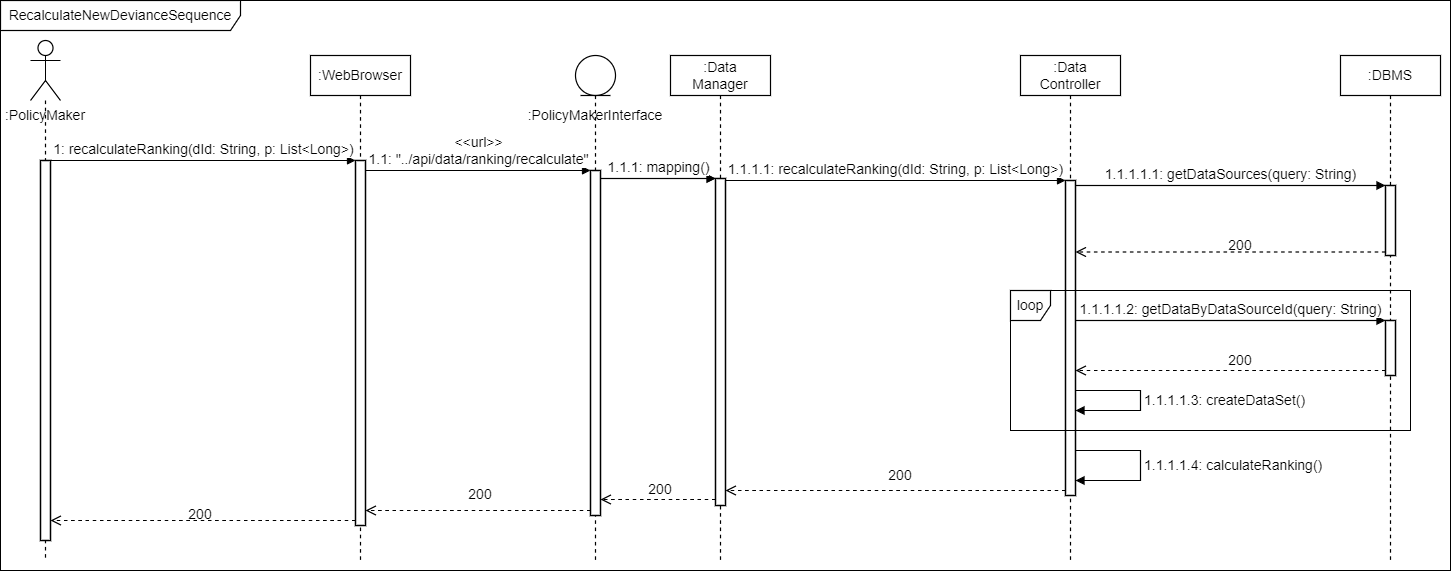

The diagram above was exported from draw.io. Its source (the exported page's mxGraphModel, read from the mxfile embedded in the PNG):
<mxGraphModel dx="1662" dy="865" grid="1" gridSize="10" guides="1" tooltips="1" connect="1" arrows="1" fold="1" page="1" pageScale="1" pageWidth="827" pageHeight="1169" math="0" shadow="0">
  <root>
    <mxCell id="4bEGVOJ427SMYwkD_n43-0" />
    <mxCell id="4bEGVOJ427SMYwkD_n43-1" parent="4bEGVOJ427SMYwkD_n43-0" />
    <mxCell id="AXJrcertcuUrYBkwZuxH-0" value="RecalculateNewDevianceSequence" style="shape=umlFrame;whiteSpace=wrap;html=1;width=240;height=30;fontSize=14;strokeWidth=1.2;" parent="4bEGVOJ427SMYwkD_n43-1" vertex="1">
      <mxGeometry x="90" y="40" width="1450" height="570" as="geometry" />
    </mxCell>
    <mxCell id="AXJrcertcuUrYBkwZuxH-1" value=":DBMS" style="shape=umlLifeline;perimeter=lifelinePerimeter;whiteSpace=wrap;html=1;container=1;collapsible=0;recursiveResize=0;outlineConnect=0;strokeWidth=1.2;fontSize=14;" parent="4bEGVOJ427SMYwkD_n43-1" vertex="1">
      <mxGeometry x="1430" y="95" width="100" height="505" as="geometry" />
    </mxCell>
    <mxCell id="AXJrcertcuUrYBkwZuxH-2" value="" style="html=1;points=[];perimeter=orthogonalPerimeter;fontSize=15;strokeWidth=1.5;" parent="AXJrcertcuUrYBkwZuxH-1" vertex="1">
      <mxGeometry x="45" y="130" width="10" height="70" as="geometry" />
    </mxCell>
    <mxCell id="JlTxSzzEyGIpoHmceXIk-1" value="1.1.1.1.1: getDataSources(query: String)" style="html=1;verticalAlign=bottom;endArrow=block;entryX=0;entryY=0;rounded=0;fontSize=14;strokeWidth=1.2;" parent="AXJrcertcuUrYBkwZuxH-1" source="AXJrcertcuUrYBkwZuxH-4" edge="1">
      <mxGeometry relative="1" as="geometry">
        <mxPoint x="-205" y="130" as="sourcePoint" />
        <mxPoint x="45" y="130" as="targetPoint" />
      </mxGeometry>
    </mxCell>
    <mxCell id="JlTxSzzEyGIpoHmceXIk-2" value="" style="html=1;verticalAlign=bottom;endArrow=open;dashed=1;endSize=8;exitX=0;exitY=0.95;rounded=0;fontSize=14;strokeWidth=1.2;" parent="AXJrcertcuUrYBkwZuxH-1" target="AXJrcertcuUrYBkwZuxH-4" edge="1">
      <mxGeometry relative="1" as="geometry">
        <mxPoint x="-205" y="196.5" as="targetPoint" />
        <mxPoint x="45" y="196.5" as="sourcePoint" />
      </mxGeometry>
    </mxCell>
    <mxCell id="JlTxSzzEyGIpoHmceXIk-3" value="" style="html=1;points=[];perimeter=orthogonalPerimeter;fontSize=15;strokeWidth=1.5;" parent="AXJrcertcuUrYBkwZuxH-1" vertex="1">
      <mxGeometry x="45" y="265" width="10" height="55" as="geometry" />
    </mxCell>
    <mxCell id="AXJrcertcuUrYBkwZuxH-3" value=":Data&lt;br style=&quot;font-size: 14px&quot;&gt;Controller" style="shape=umlLifeline;perimeter=lifelinePerimeter;whiteSpace=wrap;html=1;container=1;collapsible=0;recursiveResize=0;outlineConnect=0;strokeWidth=1.2;fontSize=14;" parent="4bEGVOJ427SMYwkD_n43-1" vertex="1">
      <mxGeometry x="1110" y="95" width="100" height="505" as="geometry" />
    </mxCell>
    <mxCell id="AXJrcertcuUrYBkwZuxH-4" value="" style="html=1;points=[];perimeter=orthogonalPerimeter;fontSize=15;strokeWidth=1.5;" parent="AXJrcertcuUrYBkwZuxH-3" vertex="1">
      <mxGeometry x="45" y="125" width="10" height="315" as="geometry" />
    </mxCell>
    <mxCell id="VCQY7rye7ghCmlaJ15D9-9" value="1.1.1.1.3: createDataSet()" style="edgeStyle=orthogonalEdgeStyle;html=1;align=left;spacingLeft=2;endArrow=block;rounded=0;fontSize=14;strokeWidth=1.2;" parent="AXJrcertcuUrYBkwZuxH-3" source="AXJrcertcuUrYBkwZuxH-4" target="AXJrcertcuUrYBkwZuxH-4" edge="1">
      <mxGeometry relative="1" as="geometry">
        <mxPoint x="55" y="225" as="sourcePoint" />
        <Array as="points">
          <mxPoint x="120" y="335" />
          <mxPoint x="120" y="355" />
        </Array>
        <mxPoint x="60" y="245" as="targetPoint" />
      </mxGeometry>
    </mxCell>
    <mxCell id="JlTxSzzEyGIpoHmceXIk-6" value="1.1.1.1.4: calculateRanking()" style="edgeStyle=orthogonalEdgeStyle;html=1;align=left;spacingLeft=2;endArrow=block;rounded=0;fontSize=14;strokeWidth=1.2;" parent="AXJrcertcuUrYBkwZuxH-3" source="AXJrcertcuUrYBkwZuxH-4" target="AXJrcertcuUrYBkwZuxH-4" edge="1">
      <mxGeometry relative="1" as="geometry">
        <mxPoint x="65" y="345" as="sourcePoint" />
        <Array as="points">
          <mxPoint x="120" y="395" />
          <mxPoint x="120" y="425" />
        </Array>
        <mxPoint x="65" y="365" as="targetPoint" />
      </mxGeometry>
    </mxCell>
    <mxCell id="AXJrcertcuUrYBkwZuxH-5" value=":Data&lt;br style=&quot;font-size: 14px&quot;&gt;Manager" style="shape=umlLifeline;perimeter=lifelinePerimeter;whiteSpace=wrap;html=1;container=1;collapsible=0;recursiveResize=0;outlineConnect=0;strokeWidth=1.2;fontSize=14;" parent="4bEGVOJ427SMYwkD_n43-1" vertex="1">
      <mxGeometry x="760" y="95" width="100" height="505" as="geometry" />
    </mxCell>
    <mxCell id="AXJrcertcuUrYBkwZuxH-6" value="" style="html=1;points=[];perimeter=orthogonalPerimeter;fontSize=15;strokeWidth=1.5;" parent="AXJrcertcuUrYBkwZuxH-5" vertex="1">
      <mxGeometry x="45" y="123" width="10" height="327" as="geometry" />
    </mxCell>
    <mxCell id="AXJrcertcuUrYBkwZuxH-7" value="" style="shape=umlLifeline;participant=umlEntity;perimeter=lifelinePerimeter;whiteSpace=wrap;html=1;container=1;collapsible=0;recursiveResize=0;verticalAlign=top;spacingTop=36;outlineConnect=0;strokeWidth=1.2;fontSize=14;" parent="4bEGVOJ427SMYwkD_n43-1" vertex="1">
      <mxGeometry x="665" y="95" width="40" height="505" as="geometry" />
    </mxCell>
    <mxCell id="AXJrcertcuUrYBkwZuxH-8" value="" style="html=1;points=[];perimeter=orthogonalPerimeter;fontSize=15;strokeWidth=1.5;" parent="AXJrcertcuUrYBkwZuxH-7" vertex="1">
      <mxGeometry x="15" y="115" width="10" height="345" as="geometry" />
    </mxCell>
    <mxCell id="AXJrcertcuUrYBkwZuxH-9" value=":WebBrowser" style="shape=umlLifeline;perimeter=lifelinePerimeter;whiteSpace=wrap;html=1;container=1;collapsible=0;recursiveResize=0;outlineConnect=0;strokeWidth=1.2;fontSize=14;" parent="4bEGVOJ427SMYwkD_n43-1" vertex="1">
      <mxGeometry x="400" y="95" width="100" height="505" as="geometry" />
    </mxCell>
    <mxCell id="AXJrcertcuUrYBkwZuxH-10" value="" style="html=1;points=[];perimeter=orthogonalPerimeter;fontSize=15;strokeWidth=1.5;" parent="AXJrcertcuUrYBkwZuxH-9" vertex="1">
      <mxGeometry x="45" y="105" width="10" height="365" as="geometry" />
    </mxCell>
    <mxCell id="AXJrcertcuUrYBkwZuxH-11" value="" style="shape=umlLifeline;participant=umlActor;perimeter=lifelinePerimeter;whiteSpace=wrap;html=1;container=1;collapsible=0;recursiveResize=0;verticalAlign=top;spacingTop=36;outlineConnect=0;fontFamily=Helvetica;fontSize=14;fontColor=rgb(0, 0, 0);align=center;strokeColor=rgb(0, 0, 0);fillColor=rgb(255, 255, 255);size=60;strokeWidth=1.2;" parent="4bEGVOJ427SMYwkD_n43-1" vertex="1">
      <mxGeometry x="120" y="80" width="30" height="520" as="geometry" />
    </mxCell>
    <mxCell id="AXJrcertcuUrYBkwZuxH-12" value="" style="html=1;points=[];perimeter=orthogonalPerimeter;fontSize=15;strokeWidth=1.5;" parent="AXJrcertcuUrYBkwZuxH-11" vertex="1">
      <mxGeometry x="10" y="120" width="10" height="380" as="geometry" />
    </mxCell>
    <mxCell id="AXJrcertcuUrYBkwZuxH-13" value=":PolicyMaker" style="text;html=1;strokeColor=none;fillColor=none;align=center;verticalAlign=middle;whiteSpace=wrap;rounded=0;fontSize=14;" parent="4bEGVOJ427SMYwkD_n43-1" vertex="1">
      <mxGeometry x="90" y="140" width="90" height="30" as="geometry" />
    </mxCell>
    <mxCell id="AXJrcertcuUrYBkwZuxH-14" value=":PolicyMakerInterface" style="text;html=1;strokeColor=none;fillColor=none;align=center;verticalAlign=middle;whiteSpace=wrap;rounded=0;fontSize=14;" parent="4bEGVOJ427SMYwkD_n43-1" vertex="1">
      <mxGeometry x="640" y="140" width="90" height="30" as="geometry" />
    </mxCell>
    <mxCell id="AXJrcertcuUrYBkwZuxH-15" value="1: recalculateRanking(dId: String, p: List&amp;lt;Long&amp;gt;)" style="html=1;verticalAlign=bottom;endArrow=block;entryX=0;entryY=0;rounded=0;fontSize=14;" parent="4bEGVOJ427SMYwkD_n43-1" source="AXJrcertcuUrYBkwZuxH-12" target="AXJrcertcuUrYBkwZuxH-10" edge="1">
      <mxGeometry relative="1" as="geometry">
        <mxPoint x="265" y="200" as="sourcePoint" />
      </mxGeometry>
    </mxCell>
    <mxCell id="AXJrcertcuUrYBkwZuxH-16" value="&amp;lt;&amp;lt;url&amp;gt;&amp;gt;&lt;br&gt;1.1: &quot;../api/data/ranking/recalculate&quot;" style="html=1;verticalAlign=bottom;endArrow=block;entryX=0;entryY=0;rounded=0;fontSize=14;" parent="4bEGVOJ427SMYwkD_n43-1" source="AXJrcertcuUrYBkwZuxH-10" target="AXJrcertcuUrYBkwZuxH-8" edge="1">
      <mxGeometry relative="1" as="geometry">
        <mxPoint x="535" y="210" as="sourcePoint" />
      </mxGeometry>
    </mxCell>
    <mxCell id="AXJrcertcuUrYBkwZuxH-17" value="1.1.1: mapping()" style="html=1;verticalAlign=bottom;endArrow=block;entryX=0;entryY=0;rounded=0;fontSize=14;" parent="4bEGVOJ427SMYwkD_n43-1" source="AXJrcertcuUrYBkwZuxH-8" target="AXJrcertcuUrYBkwZuxH-6" edge="1">
      <mxGeometry relative="1" as="geometry">
        <mxPoint x="915" y="218" as="sourcePoint" />
        <mxPoint as="offset" />
      </mxGeometry>
    </mxCell>
    <mxCell id="AXJrcertcuUrYBkwZuxH-18" value="1.1.1.1: recalculateRanking(dId: String, p: List&amp;lt;Long&amp;gt;)" style="html=1;verticalAlign=bottom;endArrow=block;entryX=0;entryY=0;rounded=0;fontSize=14;" parent="4bEGVOJ427SMYwkD_n43-1" source="AXJrcertcuUrYBkwZuxH-6" target="AXJrcertcuUrYBkwZuxH-4" edge="1">
      <mxGeometry relative="1" as="geometry">
        <mxPoint x="995" y="220" as="sourcePoint" />
      </mxGeometry>
    </mxCell>
    <mxCell id="AXJrcertcuUrYBkwZuxH-19" value="" style="html=1;verticalAlign=bottom;endArrow=open;dashed=1;endSize=8;rounded=0;fontSize=14;strokeWidth=1.2;" parent="4bEGVOJ427SMYwkD_n43-1" source="AXJrcertcuUrYBkwZuxH-4" target="AXJrcertcuUrYBkwZuxH-6" edge="1">
      <mxGeometry relative="1" as="geometry">
        <mxPoint x="995" y="296" as="targetPoint" />
        <Array as="points">
          <mxPoint x="860" y="530" />
        </Array>
      </mxGeometry>
    </mxCell>
    <mxCell id="AXJrcertcuUrYBkwZuxH-20" value="" style="html=1;verticalAlign=bottom;endArrow=open;dashed=1;endSize=8;rounded=0;fontSize=14;strokeWidth=1.2;" parent="4bEGVOJ427SMYwkD_n43-1" edge="1">
      <mxGeometry relative="1" as="geometry">
        <mxPoint x="690" y="539" as="targetPoint" />
        <mxPoint x="805" y="539" as="sourcePoint" />
        <Array as="points">
          <mxPoint x="790" y="539" />
        </Array>
      </mxGeometry>
    </mxCell>
    <mxCell id="AXJrcertcuUrYBkwZuxH-21" value="" style="html=1;verticalAlign=bottom;endArrow=open;dashed=1;endSize=8;rounded=0;fontSize=14;strokeWidth=1.2;" parent="4bEGVOJ427SMYwkD_n43-1" source="AXJrcertcuUrYBkwZuxH-8" target="AXJrcertcuUrYBkwZuxH-10" edge="1">
      <mxGeometry relative="1" as="geometry">
        <mxPoint x="455" y="549" as="targetPoint" />
        <mxPoint x="680" y="549" as="sourcePoint" />
        <Array as="points">
          <mxPoint x="470" y="550" />
        </Array>
      </mxGeometry>
    </mxCell>
    <mxCell id="AXJrcertcuUrYBkwZuxH-22" value="" style="html=1;verticalAlign=bottom;endArrow=open;dashed=1;endSize=8;rounded=0;fontSize=14;strokeWidth=1.2;" parent="4bEGVOJ427SMYwkD_n43-1" source="AXJrcertcuUrYBkwZuxH-10" target="AXJrcertcuUrYBkwZuxH-12" edge="1">
      <mxGeometry relative="1" as="geometry">
        <mxPoint x="140" y="569" as="targetPoint" />
        <mxPoint x="445" y="569" as="sourcePoint" />
        <Array as="points">
          <mxPoint x="190" y="560" />
        </Array>
      </mxGeometry>
    </mxCell>
    <mxCell id="AXJrcertcuUrYBkwZuxH-29" value="200" style="text;html=1;strokeColor=none;fillColor=none;align=center;verticalAlign=middle;whiteSpace=wrap;rounded=0;fontSize=14;" parent="4bEGVOJ427SMYwkD_n43-1" vertex="1">
      <mxGeometry x="960" y="500" width="60" height="30" as="geometry" />
    </mxCell>
    <mxCell id="AXJrcertcuUrYBkwZuxH-30" value="200" style="text;html=1;strokeColor=none;fillColor=none;align=center;verticalAlign=middle;whiteSpace=wrap;rounded=0;fontSize=14;" parent="4bEGVOJ427SMYwkD_n43-1" vertex="1">
      <mxGeometry x="720" y="514" width="60" height="30" as="geometry" />
    </mxCell>
    <mxCell id="AXJrcertcuUrYBkwZuxH-31" value="200" style="text;html=1;strokeColor=none;fillColor=none;align=center;verticalAlign=middle;whiteSpace=wrap;rounded=0;fontSize=14;" parent="4bEGVOJ427SMYwkD_n43-1" vertex="1">
      <mxGeometry x="540" y="519" width="60" height="30" as="geometry" />
    </mxCell>
    <mxCell id="AXJrcertcuUrYBkwZuxH-32" value="200" style="text;html=1;strokeColor=none;fillColor=none;align=center;verticalAlign=middle;whiteSpace=wrap;rounded=0;fontSize=14;" parent="4bEGVOJ427SMYwkD_n43-1" vertex="1">
      <mxGeometry x="260" y="539" width="60" height="30" as="geometry" />
    </mxCell>
    <mxCell id="CVcFYCeguchO5MsxdGH4-4" value="1.1.1: mapping()" style="html=1;verticalAlign=bottom;endArrow=block;entryX=0;entryY=0;rounded=0;fontSize=14;strokeWidth=1.2;" parent="4bEGVOJ427SMYwkD_n43-1" edge="1">
      <mxGeometry relative="1" as="geometry">
        <mxPoint x="690" y="218.00000000000068" as="sourcePoint" />
        <mxPoint as="offset" />
        <mxPoint x="805" y="218.00000000000068" as="targetPoint" />
      </mxGeometry>
    </mxCell>
    <mxCell id="CVcFYCeguchO5MsxdGH4-7" value="200" style="text;html=1;strokeColor=none;fillColor=none;align=center;verticalAlign=middle;whiteSpace=wrap;rounded=0;fontSize=14;" parent="4bEGVOJ427SMYwkD_n43-1" vertex="1">
      <mxGeometry x="1300" y="270" width="60" height="30" as="geometry" />
    </mxCell>
    <mxCell id="JlTxSzzEyGIpoHmceXIk-4" value="1.1.1.1.2: getDataByDataSourceId(query: String)" style="html=1;verticalAlign=bottom;endArrow=block;rounded=0;fontSize=14;strokeWidth=1.2;" parent="4bEGVOJ427SMYwkD_n43-1" source="AXJrcertcuUrYBkwZuxH-4" target="JlTxSzzEyGIpoHmceXIk-3" edge="1">
      <mxGeometry relative="1" as="geometry">
        <mxPoint x="1165" y="360" as="sourcePoint" />
        <mxPoint x="1415" y="360" as="targetPoint" />
        <Array as="points">
          <mxPoint x="1290" y="360" />
        </Array>
      </mxGeometry>
    </mxCell>
    <mxCell id="JlTxSzzEyGIpoHmceXIk-5" value="" style="html=1;verticalAlign=bottom;endArrow=open;dashed=1;endSize=8;rounded=0;fontSize=14;strokeWidth=1.2;" parent="4bEGVOJ427SMYwkD_n43-1" source="JlTxSzzEyGIpoHmceXIk-3" target="AXJrcertcuUrYBkwZuxH-4" edge="1">
      <mxGeometry relative="1" as="geometry">
        <mxPoint x="1165" y="426.5" as="targetPoint" />
        <mxPoint x="1415" y="426.5" as="sourcePoint" />
        <Array as="points">
          <mxPoint x="1270" y="410" />
        </Array>
      </mxGeometry>
    </mxCell>
    <mxCell id="JlTxSzzEyGIpoHmceXIk-9" value="200" style="text;html=1;strokeColor=none;fillColor=none;align=center;verticalAlign=middle;whiteSpace=wrap;rounded=0;fontSize=14;" parent="4bEGVOJ427SMYwkD_n43-1" vertex="1">
      <mxGeometry x="1300" y="385" width="60" height="30" as="geometry" />
    </mxCell>
    <mxCell id="JlTxSzzEyGIpoHmceXIk-0" value="loop" style="shape=umlFrame;whiteSpace=wrap;html=1;width=40;height=30;fontSize=14;strokeWidth=1.2;" parent="4bEGVOJ427SMYwkD_n43-1" vertex="1">
      <mxGeometry x="1100" y="330" width="400" height="140" as="geometry" />
    </mxCell>
  </root>
</mxGraphModel>